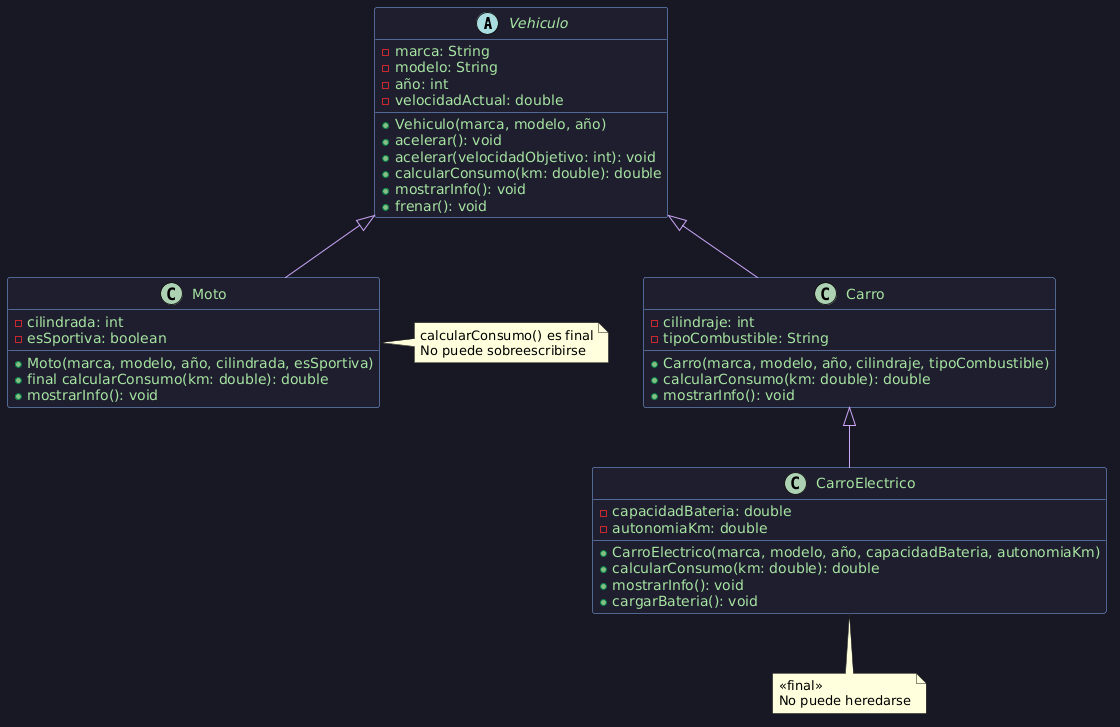

The diagram above was rendered by PlantUML. Its source (embedded in the PNG):
@startuml
skinparam classBackgroundColor #1e1e2e
skinparam classBorderColor #89b4fa
skinparam classArrowColor #cba6f7
skinparam classFontColor #cdd6f4
skinparam classAttributeFontColor #a6e3a1
skinparam classStereotypeFontColor #f38ba8
skinparam backgroundColor #181825
abstract class Vehiculo {
- marca: String
- modelo: String
- año: int
- velocidadActual: double
+ Vehiculo(marca, modelo, año)
+ acelerar(): void
+ acelerar(velocidadObjetivo: int): void
+ calcularConsumo(km: double): double
+ mostrarInfo(): void
+ frenar(): void
}
class Carro {
- cilindraje: int
- tipoCombustible: String
+ Carro(marca, modelo, año, cilindraje, tipoCombustible)
+ calcularConsumo(km: double): double
+ mostrarInfo(): void
}
class CarroElectrico {
- capacidadBateria: double
- autonomiaKm: double
+ CarroElectrico(marca, modelo, año, capacidadBateria, autonomiaKm)
+ calcularConsumo(km: double): double
+ mostrarInfo(): void
+ cargarBateria(): void
}
class Moto {
- cilindrada: int
- esSportiva: boolean
+ Moto(marca, modelo, año, cilindrada, esSportiva)
+ final calcularConsumo(km: double): double
+ mostrarInfo(): void
}
Vehiculo <|-- Carro
Vehiculo <|-- Moto
Carro <|-- CarroElectrico
note bottom of CarroElectrico : <<final>>\nNo puede heredarse
note right of Moto : calcularConsumo() es final\nNo puede sobreescribirse
@enduml